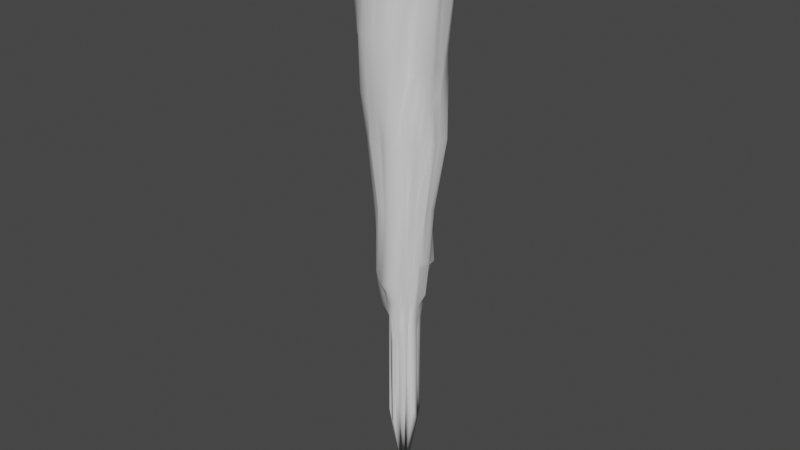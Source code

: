 # Source: icicle.blend  (saved by Blender 2.93.21; exported with 4.5.12 LTS)
import bpy
from mathutils import Matrix  # noqa: F401  (used for matrix-valued properties, if any)

bpy.ops.wm.read_factory_settings(use_empty=True)
scene = bpy.context.scene
scene.name = 'Scene'

# ---- collections
col_collection = bpy.data.collections.new('Collection'); scene.collection.children.link(col_collection)

# ---- world
world_world = bpy.data.worlds.new('World'); scene.world = world_world
world_world.use_nodes = True; world_world.node_tree.nodes.clear()
_N = world_world.node_tree.nodes; _L = world_world.node_tree.links
n0 = _N.new('ShaderNodeOutputWorld'); n0.name = 'World Output'; n0.location = (300, 300)
n1 = _N.new('ShaderNodeBackground'); n1.name = 'Background'; n1.location = (10, 300)
n1.inputs[0].default_value = (0.05088, 0.05088, 0.05088, 1.0)
_L.new(n1.outputs[0], n0.inputs[0])
n0.is_active_output = True
world_world.color = (0.05088, 0.05088, 0.05088)
world_world.use_sun_shadow = False
world_world.sun_shadow_jitter_overblur = 0.0

# ---- meshes
me_cone = bpy.data.meshes.new('Cone')
me_cone.from_pydata([(0.0007387, 0.4353, -0.04433), (0.09063, 0.4509, -0.04433), (0.1675, 0.4026, -0.04433), (0.2327, 0.3472, -0.04433), (0.3123, 0.3114, -0.04433), (0.3858, 0.2568, -0.04433), (0.4071, 0.1681, -0.04433), (0.4005, 0.07965, -0.04433), (0.4304, -0.0001658, -0.04433), (0.4137, -0.08221, -0.04433), (0.4093, -0.1694, -0.04433), (0.3644, -0.2432, -0.04433), (0.288, -0.2872, -0.04433), (0.2705, -0.4039, -0.04433), (0.1685, -0.405, -0.04433), (0.09004, -0.4486, -0.04433), (0.0007264, -0.4429, -0.04433), (-0.1834, -0.4456, -0.04433), (-0.269, -0.4047, -0.04433), (-0.3207, -0.3217, -0.04433), (-0.4073, -0.2733, -0.04433), (-0.4135, -0.1716, -0.04433), (-0.477, -0.0954, -0.04433), (-0.478, -0.0002853, -0.04433), (-0.4652, 0.09244, -0.04433), (-0.4094, 0.1699, -0.04433), (-0.4003, 0.2677, -0.04433), (-0.2953, 0.2962, -0.04433), (-0.244, 0.3663, -0.04433), (-0.1681, 0.4077, -0.04433), (-0.08623, 0.4372, -0.04433), (2.521e-05, -7.042e-05, 3.703), (-0.2546, 0.1703, -0.04433), (0.2975, -0.05944, -0.04433), (-0.27, -0.1127, -0.04433), (0.1902, 0.1895, 0.1538), (-0.06157, -0.3168, -0.04433), (-0.1141, 0.2776, -0.04433), (0.1725, -0.1713, 0.2688), (-0.2884, 0.05716, -0.04433), (0.2489, 0.04966, 0.2212), (-0.2015, -0.2027, 0.06156), (0.1118, 0.267, 0.0307), (0.05455, -0.2688, 0.1012), (-0.2018, 0.2026, 0.04781), (0.2623, -0.1084, 0.05438), (-0.2738, -0.05491, 0.0714), (0.2462, 0.1633, -0.04433), (-0.1188, -0.2906, -0.04433), (-0.0555, 0.2839, 0.03711), (0.1723, -0.2564, -0.04433), (-0.2524, 0.1049, 0.1288), (0.2971, -0.0003723, -0.04433), (-0.2464, -0.1659, -0.04433), (0.1677, 0.2487, -0.04433), (0.0009099, 0.2813, 0.08564), (0.001219, -0.3058, -0.04433), (-0.1623, 0.2442, -0.04433), (0.2331, -0.1552, 0.08061), (-0.2903, -0.0003668, -0.04433), (0.2622, 0.1081, 0.07657), (-0.1532, -0.231, 0.09225), (0.05557, 0.2741, 0.08372), (0.1018, -0.2435, 0.1682), (-0.08143, -0.05673, 3.15), (-0.068, -0.04525, 2.308), (-0.1063, -0.07191, 2.213), (-0.1228, -0.08309, 1.994), (-0.1472, -0.09986, 1.699), (-0.1957, -0.1331, 1.245), (-0.1926, -0.1298, 0.8604), (-0.1706, -0.1142, 0.8079), (-0.2137, -0.1438, 0.3078), (-0.03185, -0.07917, 2.885), (-0.03083, -0.07478, 2.292), (-0.05327, -0.1316, 2.256), (-0.06553, -0.1625, 2.032), (-0.0667, -0.1643, 1.697), (-0.08275, -0.2041, 1.251), (-0.09125, -0.2235, 0.7855), (-0.08607, -0.2095, 0.7574), (-0.1104, -0.2711, 0.1531), (0.01733, -0.085, 2.88), (0.02083, -0.101, 2.458), (0.02993, -0.1461, 2.249), (0.03503, -0.1716, 2.008), (0.03009, -0.1489, 1.687), (0.0355, -0.1754, 1.324), (0.0505, -0.249, 0.7458), (0.04932, -0.2431, 0.6703), (0.05846, -0.2869, 0.1665), (0.05679, -0.0567, 2.77), (0.0682, -0.06766, 2.38), (0.09447, -0.09434, 2.182), (0.1284, -0.1288, 2.03), (0.1196, -0.1194, 1.68), (0.168, -0.168, 1.231), (0.1413, -0.1404, 0.9374), (0.1592, -0.1584, 0.7484), (0.2077, -0.207, 0.1695), (0.06739, -0.01304, 2.592), (0.09018, -0.01771, 2.332), (0.1423, -0.02915, 2.226), (0.1637, -0.03348, 2.012), (0.1686, -0.03391, 1.654), (0.2135, -0.04322, 1.226), (0.2167, -0.04319, 0.9213), (0.219, -0.04339, 0.7745), (0.2224, -0.0437, 0.4827), (-0.07356, -0.0002226, 2.756), (-0.09026, 9.187e-06, 2.383), (-0.1075, 0.0002277, 2.102), (-0.1496, -0.0006993, 2.027), (-0.185, -0.0009963, 1.708), (-0.2292, -0.001345, 1.238), (-0.2425, -0.0008374, 0.8779), (-0.2246, -0.0001366, 0.7306), (-0.2708, -0.0003428, 0.2513), (0.05391, 0.07782, 3.055), (0.05914, 0.08688, 2.461), (0.07125, 0.1054, 2.183), (0.1005, 0.147, 2.107), (0.1025, 0.1514, 1.658), (0.1186, 0.1746, 1.216), (0.1102, 0.164, 1.068), (0.1449, 0.2138, 0.6018), (0.1715, 0.2539, 0.1085), (-0.01813, 0.09414, 3.144), (-0.01626, 0.08398, 2.308), (-0.02454, 0.1259, 2.216), (-0.03331, 0.1716, 2.129), (-0.02924, 0.1494, 1.65), (-0.03314, 0.1708, 1.283), (-0.04336, 0.2225, 1.005), (-0.04893, 0.2525, 0.5978), (-0.05123, 0.262, 0.281), (-0.06581, 0.06522, 3.1), (-0.06057, 0.06123, 2.34), (-0.09995, 0.09978, 2.288), (-0.1172, 0.1169, 2.088), (-0.1149, 0.1153, 1.672), (-0.1469, 0.1473, 1.231), (-0.1314, 0.1323, 1.077), (-0.1812, 0.1818, 0.596), (-0.1938, 0.1945, 0.2361), (-0.09478, 0.01736, 3.158), (-0.09113, 0.01813, 2.405), (-0.1347, 0.02601, 2.262), (-0.1205, 0.02427, 1.946), (-0.1863, 0.03613, 1.707), (-0.2202, 0.04282, 1.236), (-0.232, 0.04558, 0.9038), (-0.2203, 0.0439, 0.7413), (-0.2518, 0.05021, 0.3198), (-0.08772, -0.03827, 3.104), (-0.08454, -0.03534, 2.397), (-0.1195, -0.05031, 2.227), (-0.1245, -0.0519, 1.97), (-0.1431, -0.05967, 1.682), (-0.2211, -0.09372, 1.242), (-0.2416, -0.1017, 0.7848), (-0.238, -0.09981, 0.6268), (-0.226, -0.09402, 0.3666), (0.09199, 0.03615, 3.077), (0.08485, 0.03505, 2.327), (0.1272, 0.05153, 2.197), (0.1156, 0.04796, 1.916), (0.1364, 0.0565, 1.632), (0.1983, 0.08064, 1.218), (0.1767, 0.07321, 1.044), (0.2003, 0.08275, 0.7808), (0.2314, 0.09553, 0.3765), (0.04636, -0.06898, 2.798), (0.05025, -0.07425, 2.335), (0.07683, -0.1147, 2.213), (0.09997, -0.1494, 2.021), (0.08225, -0.1222, 1.664), (0.1027, -0.1529, 1.318), (0.1331, -0.1982, 0.7986), (0.1201, -0.1786, 0.7887), (0.1635, -0.2432, 0.1698), (0.06728, -0.02765, 2.643), (0.08951, -0.03693, 2.375), (0.1201, -0.04993, 2.171), (0.1367, -0.05682, 1.956), (0.1678, -0.06993, 1.667), (0.2313, -0.09692, 1.218), (0.2018, -0.08342, 0.8987), (0.2056, -0.08484, 0.7747), (0.2713, -0.1126, 0.1649), (0.09741, 0.01765, 3.063), (0.09685, 0.01892, 2.383), (0.1293, 0.02511, 2.185), (0.1449, 0.02819, 1.974), (0.181, 0.035, 1.667), (0.2285, 0.04387, 1.213), (0.206, 0.04065, 0.972), (0.2269, 0.0448, 0.7382), (0.268, 0.05268, 0.2702), (0.07039, 0.06787, 3.095), (0.08761, 0.08558, 2.636), (0.09813, 0.09638, 2.211), (0.1014, 0.1002, 1.978), (0.1052, 0.105, 1.635), (0.1505, 0.1483, 1.216), (0.1605, 0.1589, 0.9831), (0.14, 0.1397, 0.834), (0.1809, 0.1798, 0.3364), (-0.04312, -0.0655, 2.799), (-0.05006, -0.07581, 2.382), (-0.06392, -0.09648, 2.126), (-0.1006, -0.154, 2.078), (-0.1017, -0.1547, 1.71), (-0.136, -0.2072, 1.244), (-0.1337, -0.2023, 0.7976), (-0.1362, -0.2062, 0.6598), (-0.1612, -0.2444, 0.147), (0.0006085, -0.08126, 2.794), (0.0006342, -0.09336, 2.385), (0.0006596, -0.1265, 2.161), (0.001168, -0.186, 2.056), (0.001011, -0.1866, 1.708), (0.0006216, -0.1737, 1.326), (0.0007969, -0.2166, 0.8587), (0.0006528, -0.2024, 0.8267), (0.001571, -0.2927, 0.1631), (-0.06299, 0.02635, 2.672), (-0.08477, 0.03532, 2.391), (-0.1037, 0.04322, 2.127), (-0.1561, 0.06367, 2.093), (-0.1691, 0.06951, 1.684), (-0.1918, 0.07909, 1.238), (-0.1961, 0.08132, 0.9944), (-0.1921, 0.08013, 0.7931), (-0.257, 0.1065, 0.2213), (-0.09202, -0.02, 3.091), (-0.08975, -0.01804, 2.396), (-0.1435, -0.02996, 2.317), (-0.129, -0.02576, 1.968), (-0.1529, -0.03073, 1.679), (-0.2101, -0.04309, 1.246), (-0.2254, -0.04551, 0.8994), (-0.247, -0.05008, 0.6311), (-0.2654, -0.0535, 0.2336), (-0.04741, -0.04743, 2.624), (-0.06723, -0.0682, 2.428), (-0.08838, -0.08947, 2.183), (-0.09651, -0.09717, 1.958), (-0.09941, -0.09957, 1.676), (-0.1625, -0.1653, 1.248), (-0.1523, -0.1531, 0.8953), (-0.1478, -0.1483, 0.7963), (-0.2059, -0.2083, 0.1404), (-0.01579, -0.08433, 2.862), (-0.01704, -0.08841, 2.364), (-0.02689, -0.1409, 2.247), (-0.03452, -0.1811, 2.058), (-0.02878, -0.1473, 1.684), (-0.03455, -0.1763, 1.335), (-0.04139, -0.2115, 0.8756), (-0.04559, -0.2339, 0.7121), (-0.05542, -0.2874, 0.1585), (0.01553, 0.07495, 2.776), (0.0201, 0.09798, 2.437), (0.02925, 0.1403, 2.256), (0.03576, 0.1723, 2.12), (0.03477, 0.1694, 1.633), (0.04247, 0.2059, 1.217), (0.04514, 0.2216, 1.014), (0.05187, 0.2525, 0.5997), (0.05406, 0.2658, 0.2515), (-0.05141, 0.07684, 3.093), (-0.05125, 0.07745, 2.394), (-0.07132, 0.1072, 2.22), (-0.08957, 0.1345, 2.071), (-0.08807, 0.1325, 1.659), (-0.1153, 0.1737, 1.227), (-0.1388, 0.2084, 0.9366), (-0.1421, 0.214, 0.5964), (-0.1439, 0.2167, 0.2938), (0.1035, -0.001739, 3.131), (0.1041, -0.000463, 2.427), (0.1076, 0.0003751, 2.054), (0.1593, -0.0008637, 1.999), (0.1651, -0.0003272, 1.647), (0.2269, -0.001198, 1.219), (0.1984, 0.0001909, 1.001), (0.2189, 2.921e-05, 0.7688), (0.2427, 8.688e-05, 0.4037), (0.05644, 0.03782, 2.598), (0.07711, 0.05124, 2.335), (0.1045, 0.06905, 2.148), (0.1197, 0.07922, 1.988), (0.1427, 0.09436, 1.647), (0.1767, 0.1163, 1.217), (0.203, 0.1339, 0.9181), (0.1813, 0.1208, 0.7843), (0.2243, 0.1488, 0.2777), (0.000768, 0.2365, 0.4205), (0.001473, 0.2575, 0.5987), (0.00108, 0.2301, 0.9975), (0.0009385, 0.1826, 1.266), (0.0006968, 0.1675, 1.651), (0.001151, 0.1771, 2.133), (0.0008865, 0.14, 2.263), (0.0007035, 0.1092, 2.535), (0.000918, 0.09792, 3.171), (0.03656, 0.08464, 3.026), (0.0414, 0.09802, 2.497), (0.05567, 0.1315, 2.272), (0.06898, 0.1621, 2.11), (0.06488, 0.1547, 1.649), (0.08206, 0.194, 1.216), (0.09168, 0.218, 0.9847), (0.1003, 0.2377, 0.6007), (0.09765, 0.234, 0.3598), (-0.02671, 0.0655, 2.701), (-0.03571, 0.08698, 2.417), (-0.04792, 0.1168, 2.201), (-0.06481, 0.1577, 2.112), (-0.06308, 0.1537, 1.653), (-0.07911, 0.1933, 1.224), (-0.08397, 0.2046, 1.008), (-0.09741, 0.2379, 0.597), (-0.09676, 0.2355, 0.3445), (-0.06185, 0.04137, 2.778), (-0.07475, 0.05034, 2.389), (-0.1132, 0.07532, 2.261), (-0.1361, 0.09039, 2.075), (-0.1463, 0.09762, 1.665), (-0.1727, 0.1154, 1.234), (-0.1693, 0.1135, 1.03), (-0.2134, 0.1427, 0.5958), (-0.2491, 0.1665, 0.1082), (0.03848, -0.09227, 3.06), (0.03606, -0.0856, 2.368), (0.05518, -0.132, 2.226), (0.07198, -0.1727, 2.05), (0.05751, -0.1375, 1.674), (0.08499, -0.2035, 1.264), (0.08824, -0.2109, 0.8192), (0.08739, -0.2091, 0.7502), (0.1131, -0.2702, 0.1688), (0.08471, -0.0576, 3.087), (0.08476, -0.05648, 2.42), (0.09448, -0.0627, 2.091), (0.1463, -0.09845, 2.023), (0.1309, -0.08716, 1.655), (0.2002, -0.1344, 1.226), (0.2025, -0.1353, 0.8156), (0.2023, -0.1349, 0.6863), (0.2441, -0.1629, 0.1678), (-0.009131, 0.4347, -0.1032), (0.08076, 0.4503, -0.1032), (0.1577, 0.402, -0.1032), (0.2228, 0.3466, -0.1032), (0.3025, 0.3107, -0.1032), (0.376, 0.2561, -0.1032), (0.3972, 0.1675, -0.1032), (0.3907, 0.07902, -0.1032), (0.4205, -0.0007912, -0.1032), (0.2872, -0.0009977, -0.1032), (0.4039, -0.08283, -0.1032), (0.2876, -0.06006, -0.1032), (0.3994, -0.1701, -0.1032), (0.3545, -0.2438, -0.1032), (0.2782, -0.2878, -0.1032), (0.2606, -0.4045, -0.1032), (0.1587, -0.4056, -0.1032), (0.08017, -0.4492, -0.1032), (-0.009143, -0.4435, -0.1032), (-0.008651, -0.3064, -0.1032), (-0.09408, -0.4275, -0.1032), (-0.07144, -0.3174, -0.1032), (-0.1932, -0.4463, -0.1032), (-0.1286, -0.2912, -0.1032), (-0.2789, -0.4053, -0.1032), (-0.3306, -0.3223, -0.1032), (-0.4172, -0.274, -0.1032), (-0.2562, -0.1666, -0.1032), (-0.4234, -0.1723, -0.1032), (-0.2798, -0.1133, -0.1032), (-0.4869, -0.09603, -0.1032), (-0.4879, -0.0009107, -0.1032), (-0.3002, -0.0009922, -0.1032), (-0.4751, 0.09181, -0.1032), (-0.2983, 0.05654, -0.1032), (-0.4193, 0.1693, -0.1032), (-0.4102, 0.2671, -0.1032), (-0.3052, 0.2956, -0.1032), (-0.2539, 0.3656, -0.1032), (-0.1722, 0.2435, -0.1032), (-0.178, 0.4071, -0.1032), (-0.124, 0.277, -0.1032), (-0.0961, 0.4366, -0.1032), (0.2872, -0.0009977, -0.04212), (0.4205, -0.0007912, -0.04212), (0.4039, -0.08283, -0.04212), (0.2876, -0.06006, -0.04212), (-0.2562, -0.1666, -0.04364), (-0.4172, -0.274, -0.04364), (-0.4234, -0.1723, -0.04364), (-0.2798, -0.1133, -0.04364), (-0.008651, -0.3064, -0.04352), (-0.009143, -0.4435, -0.04352), (-0.09408, -0.4275, -0.04352), (-0.07144, -0.3174, -0.04352), (-0.07144, -0.3174, -0.04375), (-0.09408, -0.4275, -0.04375), (-0.1932, -0.4463, -0.04375), (-0.1286, -0.2912, -0.04375), (-0.3002, -0.0009922, -0.04392), (-0.4879, -0.0009107, -0.04392), (-0.4751, 0.09181, -0.04392), (-0.2983, 0.05654, -0.04392), (-0.1722, 0.2435, -0.0516), (-0.2539, 0.3656, -0.0516), (-0.178, 0.4071, -0.0516), (-0.124, 0.277, -0.0516)], [], [(0, 55, 62, 1), (1, 62, 42, 2), (2, 42, 54, 3), (3, 54, 35, 4), (4, 35, 47, 5), (5, 47, 60, 6), (6, 60, 40, 7), (7, 40, 52, 8), (6, 7, 359, 358), (9, 33, 45, 10), (10, 45, 58, 11), (11, 58, 38, 12), (12, 38, 50, 13), (13, 50, 63, 14), (14, 63, 43, 15), (15, 43, 56, 16), (25, 26, 388, 387), (56, 36, 373, 371), (17, 48, 61, 18), (18, 61, 41, 19), (19, 41, 53, 20), (18, 19, 377, 376), (21, 34, 46, 22), (22, 46, 59, 23), (12, 13, 367, 366), (24, 39, 51, 25), (25, 51, 32, 26), (26, 32, 44, 27), (27, 44, 57, 28), (5, 6, 358, 357), (24, 25, 387, 385), (29, 37, 49, 30), (30, 49, 55, 0), (54, 42, 315, 126), (33, 52, 288, 108), (43, 63, 342, 90), (53, 41, 252, 72), (32, 51, 234, 333), (55, 49, 135, 298), (42, 62, 270, 315), (52, 40, 198, 288), (63, 50, 180, 342), (41, 61, 216, 252), (51, 39, 153, 234), (49, 37, 324, 135), (62, 55, 298, 270), (40, 60, 171, 198), (50, 38, 99, 180), (61, 48, 81, 216), (39, 59, 117, 153), (60, 47, 297, 171), (38, 58, 351, 99), (48, 36, 261, 81), (59, 46, 243, 117), (37, 57, 279, 324), (47, 35, 207, 297), (58, 45, 189, 351), (36, 56, 225, 261), (46, 34, 162, 243), (57, 44, 144, 279), (35, 54, 126, 207), (45, 33, 108, 189), (56, 43, 90, 225), (34, 53, 72, 162), (44, 32, 333, 144), (171, 297, 296, 170), (170, 296, 295, 169), (169, 295, 294, 168), (168, 294, 293, 167), (167, 293, 292, 166), (166, 292, 291, 165), (165, 291, 290, 164), (164, 290, 289, 163), (163, 289, 31), (351, 189, 188, 350), (350, 188, 187, 349), (349, 187, 186, 348), (348, 186, 185, 347), (347, 185, 184, 346), (346, 184, 183, 345), (345, 183, 182, 344), (344, 182, 181, 343), (343, 181, 31), (225, 90, 89, 224), (224, 89, 88, 223), (223, 88, 87, 222), (222, 87, 86, 221), (221, 86, 85, 220), (220, 85, 84, 219), (219, 84, 83, 218), (218, 83, 82, 217), (217, 82, 31), (333, 234, 233, 332), (332, 233, 232, 331), (331, 232, 231, 330), (330, 231, 230, 329), (329, 230, 229, 328), (328, 229, 228, 327), (327, 228, 227, 326), (326, 227, 226, 325), (325, 226, 31), (234, 153, 152, 233), (233, 152, 151, 232), (232, 151, 150, 231), (231, 150, 149, 230), (230, 149, 148, 229), (229, 148, 147, 228), (228, 147, 146, 227), (227, 146, 145, 226), (226, 145, 31), (153, 117, 116, 152), (152, 116, 115, 151), (151, 115, 114, 150), (150, 114, 113, 149), (149, 113, 112, 148), (148, 112, 111, 147), (147, 111, 110, 146), (146, 110, 109, 145), (145, 109, 31), (297, 207, 206, 296), (296, 206, 205, 295), (295, 205, 204, 294), (294, 204, 203, 293), (293, 203, 202, 292), (292, 202, 201, 291), (291, 201, 200, 290), (290, 200, 199, 289), (289, 199, 31), (189, 108, 107, 188), (188, 107, 106, 187), (187, 106, 105, 186), (186, 105, 104, 185), (185, 104, 103, 184), (184, 103, 102, 183), (183, 102, 101, 182), (182, 101, 100, 181), (181, 100, 31), (72, 252, 251, 71), (71, 251, 250, 70), (70, 250, 249, 69), (69, 249, 248, 68), (68, 248, 247, 67), (67, 247, 246, 66), (66, 246, 245, 65), (65, 245, 244, 64), (64, 244, 31), (252, 216, 215, 251), (251, 215, 214, 250), (250, 214, 213, 249), (249, 213, 212, 248), (248, 212, 211, 247), (247, 211, 210, 246), (246, 210, 209, 245), (245, 209, 208, 244), (244, 208, 31), (216, 81, 80, 215), (215, 80, 79, 214), (214, 79, 78, 213), (213, 78, 77, 212), (212, 77, 76, 211), (211, 76, 75, 210), (210, 75, 74, 209), (209, 74, 73, 208), (208, 73, 31), (324, 279, 278, 323), (323, 278, 277, 322), (322, 277, 276, 321), (321, 276, 275, 320), (320, 275, 274, 319), (319, 274, 273, 318), (318, 273, 272, 317), (317, 272, 271, 316), (316, 271, 31), (207, 126, 125, 206), (206, 125, 124, 205), (205, 124, 123, 204), (204, 123, 122, 203), (203, 122, 121, 202), (202, 121, 120, 201), (201, 120, 119, 200), (200, 119, 118, 199), (199, 118, 31), (90, 342, 341, 89), (89, 341, 340, 88), (88, 340, 339, 87), (87, 339, 338, 86), (86, 338, 337, 85), (85, 337, 336, 84), (84, 336, 335, 83), (83, 335, 334, 82), (82, 334, 31), (342, 180, 179, 341), (341, 179, 178, 340), (340, 178, 177, 339), (339, 177, 176, 338), (338, 176, 175, 337), (337, 175, 174, 336), (336, 174, 173, 335), (335, 173, 172, 334), (334, 172, 31), (180, 99, 98, 179), (179, 98, 97, 178), (178, 97, 96, 177), (177, 96, 95, 176), (176, 95, 94, 175), (175, 94, 93, 174), (174, 93, 92, 173), (173, 92, 91, 172), (172, 91, 31), (117, 243, 242, 116), (116, 242, 241, 115), (115, 241, 240, 114), (114, 240, 239, 113), (113, 239, 238, 112), (112, 238, 237, 111), (111, 237, 236, 110), (110, 236, 235, 109), (109, 235, 31), (279, 144, 143, 278), (278, 143, 142, 277), (277, 142, 141, 276), (276, 141, 140, 275), (275, 140, 139, 274), (274, 139, 138, 273), (273, 138, 137, 272), (272, 137, 136, 271), (271, 136, 31), (108, 288, 287, 107), (107, 287, 286, 106), (106, 286, 285, 105), (105, 285, 284, 104), (104, 284, 283, 103), (103, 283, 282, 102), (102, 282, 281, 101), (101, 281, 280, 100), (100, 280, 31), (288, 198, 197, 287), (287, 197, 196, 286), (286, 196, 195, 285), (285, 195, 194, 284), (284, 194, 193, 283), (283, 193, 192, 282), (282, 192, 191, 281), (281, 191, 190, 280), (280, 190, 31), (198, 171, 170, 197), (197, 170, 169, 196), (196, 169, 168, 195), (195, 168, 167, 194), (194, 167, 166, 193), (193, 166, 165, 192), (192, 165, 164, 191), (191, 164, 163, 190), (190, 163, 31), (81, 261, 260, 80), (80, 260, 259, 79), (79, 259, 258, 78), (78, 258, 257, 77), (77, 257, 256, 76), (76, 256, 255, 75), (75, 255, 254, 74), (74, 254, 253, 73), (73, 253, 31), (243, 162, 161, 242), (242, 161, 160, 241), (241, 160, 159, 240), (240, 159, 158, 239), (239, 158, 157, 238), (238, 157, 156, 237), (237, 156, 155, 236), (236, 155, 154, 235), (235, 154, 31), (144, 333, 332, 143), (143, 332, 331, 142), (142, 331, 330, 141), (141, 330, 329, 140), (140, 329, 328, 139), (139, 328, 327, 138), (138, 327, 326, 137), (137, 326, 325, 136), (136, 325, 31), (126, 315, 314, 125), (125, 314, 313, 124), (124, 313, 312, 123), (123, 312, 311, 122), (122, 311, 310, 121), (121, 310, 309, 120), (120, 309, 308, 119), (119, 308, 307, 118), (118, 307, 31), (315, 270, 269, 314), (314, 269, 268, 313), (313, 268, 267, 312), (312, 267, 266, 311), (311, 266, 265, 310), (310, 265, 264, 309), (309, 264, 263, 308), (308, 263, 262, 307), (307, 262, 31), (270, 298, 299, 269), (269, 299, 300, 268), (268, 300, 301, 267), (267, 301, 302, 266), (266, 302, 303, 265), (265, 303, 304, 264), (264, 304, 305, 263), (263, 305, 306, 262), (262, 306, 31), (99, 351, 350, 98), (98, 350, 349, 97), (97, 349, 348, 96), (96, 348, 347, 95), (95, 347, 346, 94), (94, 346, 345, 93), (93, 345, 344, 92), (92, 344, 343, 91), (91, 343, 31), (261, 225, 224, 260), (260, 224, 223, 259), (259, 223, 222, 258), (258, 222, 221, 257), (257, 221, 220, 256), (256, 220, 219, 255), (255, 219, 218, 254), (254, 218, 217, 253), (253, 217, 31), (162, 72, 71, 161), (161, 71, 70, 160), (160, 70, 69, 159), (159, 69, 68, 158), (158, 68, 67, 157), (157, 67, 66, 156), (156, 66, 65, 155), (155, 65, 64, 154), (154, 64, 31), (298, 135, 134, 299), (299, 134, 133, 300), (300, 133, 132, 301), (301, 132, 131, 302), (302, 131, 130, 303), (303, 130, 129, 304), (304, 129, 128, 305), (305, 128, 127, 306), (306, 127, 31), (135, 324, 323, 134), (134, 323, 322, 133), (133, 322, 321, 132), (132, 321, 320, 131), (131, 320, 319, 130), (130, 319, 318, 129), (129, 318, 317, 128), (128, 317, 316, 127), (127, 316, 31), (360, 361, 395, 396), (371, 373, 406, 403), (373, 375, 410, 407), (381, 380, 401, 402), (385, 383, 412, 413), (392, 390, 416, 417), (352, 353, 354, 355, 356, 357, 358, 359, 360, 362, 364, 365, 366, 367, 368, 369, 370, 372, 374, 376, 377, 378, 380, 382, 383, 385, 387, 388, 389, 390, 392, 394), (0, 1, 353, 352), (13, 14, 368, 367), (19, 20, 378, 377), (26, 27, 389, 388), (7, 8, 360, 359), (20, 53, 379, 378), (14, 15, 369, 368), (8, 52, 361, 360), (1, 2, 354, 353), (52, 33, 363, 361), (27, 28, 390, 389), (34, 21, 380, 381), (15, 16, 370, 369), (28, 57, 391, 390), (33, 9, 362, 363), (59, 39, 386, 384), (21, 22, 382, 380), (2, 3, 355, 354), (16, 56, 371, 370), (53, 34, 381, 379), (9, 10, 364, 362), (37, 29, 392, 393), (22, 23, 383, 382), (3, 4, 356, 355), (29, 30, 394, 392), (10, 11, 365, 364), (36, 48, 375, 373), (23, 59, 384, 383), (4, 5, 357, 356), (48, 17, 374, 375), (30, 0, 352, 394), (11, 12, 366, 365), (57, 37, 393, 391), (39, 24, 385, 386), (17, 18, 376, 374), (396, 395, 398, 397), (362, 360, 396, 397), (363, 362, 397, 398), (361, 363, 398, 395), (400, 399, 402, 401), (378, 379, 399, 400), (379, 381, 402, 399), (380, 378, 400, 401), (404, 403, 406, 405), (372, 370, 404, 405), (373, 372, 405, 406), (370, 371, 403, 404), (408, 407, 410, 409), (374, 372, 408, 409), (375, 374, 409, 410), (372, 373, 407, 408), (412, 411, 414, 413), (386, 385, 413, 414), (384, 386, 414, 411), (383, 384, 411, 412), (416, 415, 418, 417), (391, 393, 418, 415), (393, 392, 417, 418), (390, 391, 415, 416)])
me_cone.polygons.foreach_set('use_smooth', [True] * 419)
_uv = me_cone.uv_layers.new(name='UVMap')
_uv.uv.foreach_set('vector', [0.25, 0.49, 0.25, 0.4815, 0.2952, 0.4771, 0.2968, 0.4854, 0.2968, 0.4854, 0.2952, 0.4771, 0.3387, 0.464, 0.3418, 0.4717, 0.3418, 0.4717, 0.3387, 0.464, 0.3788, 0.4427, 0.3833, 0.4496, 0.3833, 0.4496, 0.3788, 0.4427, 0.4139, 0.4139, 0.4197, 0.4197, 0.4197, 0.4197, 0.4139, 0.4139, 0.4428, 0.3788, 0.4496, 0.3833, 0.4496, 0.3833, 0.4428, 0.3788, 0.4643, 0.3388, 0.4717, 0.3418, 0.4717, 0.3418, 0.4643, 0.3388, 0.4775, 0.2953, 0.4854, 0.2968, 0.4854, 0.2968, 0.4775, 0.2953, 0.482, 0.25, 0.49, 0.25, 0.4717, 0.3418, 0.4854, 0.2968, 0.4854, 0.2968, 0.4717, 0.3418, 0.4854, 0.2032, 0.4775, 0.2047, 0.4643, 0.1612, 0.4717, 0.1582, 0.4717, 0.1582, 0.4643, 0.1612, 0.4428, 0.1212, 0.4496, 0.1167, 0.4496, 0.1167, 0.4428, 0.1212, 0.4139, 0.08609, 0.4197, 0.08029, 0.4197, 0.08029, 0.4139, 0.08609, 0.3787, 0.05733, 0.3833, 0.05045, 0.3833, 0.05045, 0.3787, 0.05733, 0.3386, 0.03601, 0.3418, 0.02827, 0.3418, 0.02827, 0.3386, 0.03601, 0.2952, 0.02293, 0.2968, 0.01461, 0.2968, 0.01461, 0.2952, 0.02293, 0.25, 0.01858, 0.25, 0.01, 0.02827, 0.3418, 0.05045, 0.3833, 0.05045, 0.3833, 0.02827, 0.3418, 0.25, 0.01858, 0.2049, 0.02313, 0.2049, 0.02313, 0.25, 0.01858, 0.1582, 0.02827, 0.1615, 0.03638, 0.1216, 0.05782, 0.1167, 0.05045, 0.1167, 0.05045, 0.1216, 0.05782, 0.08662, 0.08662, 0.08029, 0.08029, 0.08029, 0.08029, 0.08662, 0.08662, 0.05794, 0.1217, 0.05045, 0.1167, 0.1167, 0.05045, 0.08029, 0.08029, 0.08029, 0.08029, 0.1167, 0.05045, 0.02827, 0.1582, 0.03663, 0.1616, 0.02351, 0.2049, 0.01461, 0.2032, 0.01461, 0.2032, 0.02351, 0.2049, 0.01908, 0.25, 0.01, 0.25, 0.4197, 0.08029, 0.3833, 0.05045, 0.3833, 0.05045, 0.4197, 0.08029, 0.01461, 0.2968, 0.0235, 0.2951, 0.03661, 0.3384, 0.02827, 0.3418, 0.02827, 0.3418, 0.03661, 0.3384, 0.05791, 0.3784, 0.05045, 0.3833, 0.05045, 0.3833, 0.05791, 0.3784, 0.08659, 0.4134, 0.08029, 0.4197, 0.08029, 0.4197, 0.08659, 0.4134, 0.1216, 0.4422, 0.1167, 0.4496, 0.4496, 0.3833, 0.4717, 0.3418, 0.4717, 0.3418, 0.4496, 0.3833, 0.01461, 0.2968, 0.02827, 0.3418, 0.02827, 0.3418, 0.01461, 0.2968, 0.1582, 0.4717, 0.1615, 0.4637, 0.2049, 0.4769, 0.2032, 0.4854, 0.2032, 0.4854, 0.2049, 0.4769, 0.25, 0.4815, 0.25, 0.49, 0.3788, 0.4427, 0.3387, 0.464, 0.3333, 0.451, 0.3707, 0.4307, 0.4775, 0.2047, 0.482, 0.25, 0.4655, 0.25, 0.4611, 0.208, 0.2952, 0.02293, 0.3386, 0.03601, 0.3321, 0.05169, 0.2919, 0.03938, 0.05794, 0.1217, 0.08662, 0.08662, 0.09722, 0.09722, 0.07004, 0.1298, 0.05791, 0.3784, 0.03661, 0.3384, 0.04856, 0.3334, 0.06855, 0.3712, 0.25, 0.4815, 0.2049, 0.4769, 0.2074, 0.4641, 0.25, 0.4681, 0.3387, 0.464, 0.2952, 0.4771, 0.2925, 0.4637, 0.3333, 0.451, 0.482, 0.25, 0.4775, 0.2953, 0.4617, 0.2921, 0.4655, 0.25, 0.3386, 0.03601, 0.3787, 0.05733, 0.3692, 0.07154, 0.3321, 0.05169, 0.08662, 0.08662, 0.1216, 0.05782, 0.1302, 0.07064, 0.09722, 0.09722, 0.03661, 0.3384, 0.0235, 0.2951, 0.0364, 0.2925, 0.04856, 0.3334, 0.2049, 0.4769, 0.1615, 0.4637, 0.1664, 0.4517, 0.2074, 0.4641, 0.2952, 0.4771, 0.25, 0.4815, 0.25, 0.4681, 0.2925, 0.4637, 0.4775, 0.2953, 0.4643, 0.3388, 0.4497, 0.3327, 0.4617, 0.2921, 0.3787, 0.05733, 0.4139, 0.08609, 0.4018, 0.0982, 0.3692, 0.07154, 0.1216, 0.05782, 0.1615, 0.03638, 0.1676, 0.05099, 0.1302, 0.07064, 0.0235, 0.2951, 0.01908, 0.25, 0.03251, 0.25, 0.0364, 0.2925, 0.4643, 0.3388, 0.4428, 0.3788, 0.4301, 0.3703, 0.4497, 0.3327, 0.4139, 0.08609, 0.4428, 0.1212, 0.4286, 0.1307, 0.4018, 0.0982, 0.1615, 0.03638, 0.2049, 0.02313, 0.208, 0.03901, 0.1676, 0.05099, 0.01908, 0.25, 0.02351, 0.2049, 0.03701, 0.2076, 0.03251, 0.25, 0.1615, 0.4637, 0.1216, 0.4422, 0.1287, 0.4316, 0.1664, 0.4517, 0.4428, 0.3788, 0.4139, 0.4139, 0.4034, 0.4034, 0.4301, 0.3703, 0.4428, 0.1212, 0.4643, 0.1612, 0.4486, 0.1677, 0.4286, 0.1307, 0.2049, 0.02313, 0.25, 0.01858, 0.25, 0.03509, 0.208, 0.03901, 0.02351, 0.2049, 0.03663, 0.1616, 0.0497, 0.167, 0.03701, 0.2076, 0.1216, 0.4422, 0.08659, 0.4134, 0.09561, 0.4044, 0.1287, 0.4316, 0.4139, 0.4139, 0.3788, 0.4427, 0.3707, 0.4307, 0.4034, 0.4034, 0.4643, 0.1612, 0.4775, 0.2047, 0.4611, 0.208, 0.4486, 0.1677, 0.25, 0.01858, 0.2952, 0.02293, 0.2919, 0.03938, 0.25, 0.03509, 0.03663, 0.1616, 0.05794, 0.1217, 0.07004, 0.1298, 0.0497, 0.167, 0.08659, 0.4134, 0.05791, 0.3784, 0.06855, 0.3712, 0.09561, 0.4044, 0.4497, 0.3327, 0.4301, 0.3703, 0.4081, 0.3556, 0.4256, 0.3227, 0.4256, 0.3227, 0.4081, 0.3556, 0.3934, 0.3458, 0.4104, 0.3164, 0.4104, 0.3164, 0.3934, 0.3458, 0.3791, 0.3363, 0.3934, 0.3094, 0.3934, 0.3094, 0.3791, 0.3363, 0.3603, 0.3237, 0.3724, 0.3007, 0.3724, 0.3007, 0.3603, 0.3237, 0.3436, 0.3125, 0.3544, 0.2932, 0.3544, 0.2932, 0.3436, 0.3125, 0.3338, 0.306, 0.3433, 0.2886, 0.3433, 0.2886, 0.3338, 0.306, 0.3187, 0.2959, 0.3264, 0.2816, 0.3264, 0.2816, 0.3187, 0.2959, 0.3022, 0.2849, 0.3083, 0.2741, 0.3083, 0.2741, 0.3022, 0.2849, 0.25, 0.25, 0.4286, 0.1307, 0.4486, 0.1677, 0.4255, 0.1773, 0.4079, 0.1445, 0.4079, 0.1445, 0.4255, 0.1773, 0.4153, 0.1815, 0.3998, 0.1499, 0.3998, 0.1499, 0.4153, 0.1815, 0.3927, 0.1909, 0.3783, 0.1643, 0.3783, 0.1643, 0.3927, 0.1909, 0.3715, 0.1997, 0.359, 0.1772, 0.359, 0.1772, 0.3715, 0.1997, 0.3557, 0.2062, 0.3453, 0.1863, 0.3453, 0.1863, 0.3557, 0.2062, 0.3436, 0.2112, 0.3342, 0.1937, 0.3342, 0.1937, 0.3436, 0.2112, 0.3261, 0.2185, 0.3183, 0.2044, 0.3183, 0.2044, 0.3261, 0.2185, 0.3088, 0.2256, 0.3029, 0.2146, 0.3029, 0.2146, 0.3088, 0.2256, 0.25, 0.25, 0.25, 0.03509, 0.2919, 0.03938, 0.2871, 0.06372, 0.25, 0.06005, 0.25, 0.06005, 0.2871, 0.06372, 0.2857, 0.0705, 0.25, 0.06692, 0.25, 0.06692, 0.2857, 0.0705, 0.2799, 0.09955, 0.25, 0.09676, 0.25, 0.09676, 0.2799, 0.09955, 0.2753, 0.1226, 0.25, 0.1203, 0.25, 0.1203, 0.2753, 0.1226, 0.2723, 0.1376, 0.25, 0.1357, 0.25, 0.1357, 0.2723, 0.1376, 0.2696, 0.1512, 0.25, 0.1495, 0.25, 0.1495, 0.2696, 0.1512, 0.2658, 0.1704, 0.25, 0.1691, 0.25, 0.1691, 0.2658, 0.1704, 0.2623, 0.188, 0.25, 0.187, 0.25, 0.187, 0.2623, 0.188, 0.25, 0.25, 0.06855, 0.3712, 0.04856, 0.3334, 0.07422, 0.3228, 0.09178, 0.3557, 0.09178, 0.3557, 0.07422, 0.3228, 0.09023, 0.3162, 0.1071, 0.3455, 0.1071, 0.3455, 0.09023, 0.3162, 0.1078, 0.3089, 0.1218, 0.3356, 0.1218, 0.3356, 0.1078, 0.3089, 0.1294, 0.3, 0.1411, 0.3227, 0.1411, 0.3227, 0.1294, 0.3, 0.1477, 0.2924, 0.1581, 0.3114, 0.1581, 0.3114, 0.1477, 0.2924, 0.1589, 0.2877, 0.168, 0.3048, 0.168, 0.3048, 0.1589, 0.2877, 0.1758, 0.2808, 0.183, 0.2947, 0.183, 0.2947, 0.1758, 0.2808, 0.1937, 0.2733, 0.1993, 0.2839, 0.1993, 0.2839, 0.1937, 0.2733, 0.25, 0.25, 0.04856, 0.3334, 0.0364, 0.2925, 0.06341, 0.2871, 0.07422, 0.3228, 0.07422, 0.3228, 0.06341, 0.2871, 0.07917, 0.284, 0.09023, 0.3162, 0.09023, 0.3162, 0.07917, 0.284, 0.09927, 0.28, 0.1078, 0.3089, 0.1078, 0.3089, 0.09927, 0.28, 0.1222, 0.2754, 0.1294, 0.3, 0.1294, 0.3, 0.1222, 0.2754, 0.1412, 0.2716, 0.1477, 0.2924, 0.1477, 0.2924, 0.1412, 0.2716, 0.1533, 0.2692, 0.1589, 0.2877, 0.1589, 0.2877, 0.1533, 0.2692, 0.1713, 0.2656, 0.1758, 0.2808, 0.1758, 0.2808, 0.1713, 0.2656, 0.1901, 0.2619, 0.1937, 0.2733, 0.1937, 0.2733, 0.1901, 0.2619, 0.25, 0.25, 0.0364, 0.2925, 0.03251, 0.25, 0.05978, 0.25, 0.06341, 0.2871, 0.06341, 0.2871, 0.05978, 0.25, 0.0745, 0.25, 0.07917, 0.284, 0.07917, 0.284, 0.0745, 0.25, 0.09651, 0.25, 0.09927, 0.28, 0.09927, 0.28, 0.09651, 0.25, 0.12, 0.25, 0.1222, 0.2754, 0.1222, 0.2754, 0.12, 0.25, 0.1387, 0.25, 0.1412, 0.2716, 0.1412, 0.2716, 0.1387, 0.25, 0.1513, 0.25, 0.1533, 0.2692, 0.1533, 0.2692, 0.1513, 0.25, 0.1699, 0.25, 0.1713, 0.2656, 0.1713, 0.2656, 0.1699, 0.25, 0.1889, 0.25, 0.1901, 0.2619, 0.1901, 0.2619, 0.1889, 0.25, 0.25, 0.25, 0.4301, 0.3703, 0.4034, 0.4034, 0.3844, 0.3844, 0.4081, 0.3556, 0.4081, 0.3556, 0.3844, 0.3844, 0.3712, 0.3712, 0.3934, 0.3458, 0.3934, 0.3458, 0.3712, 0.3712, 0.3599, 0.3599, 0.3791, 0.3363, 0.3791, 0.3363, 0.3599, 0.3599, 0.3439, 0.3439, 0.3603, 0.3237, 0.3603, 0.3237, 0.3439, 0.3439, 0.3293, 0.3293, 0.3436, 0.3125, 0.3436, 0.3125, 0.3293, 0.3293, 0.3211, 0.3211, 0.3338, 0.306, 0.3338, 0.306, 0.3211, 0.3211, 0.3084, 0.3084, 0.3187, 0.2959, 0.3187, 0.2959, 0.3084, 0.3084, 0.2942, 0.2942, 0.3022, 0.2849, 0.3022, 0.2849, 0.2942, 0.2942, 0.25, 0.25, 0.4486, 0.1677, 0.4611, 0.208, 0.4363, 0.2129, 0.4255, 0.1773, 0.4255, 0.1773, 0.4363, 0.2129, 0.4242, 0.2153, 0.4153, 0.1815, 0.4153, 0.1815, 0.4242, 0.2153, 0.4017, 0.2198, 0.3927, 0.1909, 0.3927, 0.1909, 0.4017, 0.2198, 0.3792, 0.2243, 0.3715, 0.1997, 0.3715, 0.1997, 0.3792, 0.2243, 0.3619, 0.2277, 0.3557, 0.2062, 0.3557, 0.2062, 0.3619, 0.2277, 0.3494, 0.2302, 0.3436, 0.2112, 0.3436, 0.2112, 0.3494, 0.2302, 0.3309, 0.2339, 0.3261, 0.2185, 0.3261, 0.2185, 0.3309, 0.2339, 0.3123, 0.2376, 0.3088, 0.2256, 0.3088, 0.2256, 0.3123, 0.2376, 0.25, 0.25, 0.07004, 0.1298, 0.09722, 0.09722, 0.1156, 0.1156, 0.09192, 0.1444, 0.09192, 0.1444, 0.1156, 0.1156, 0.1223, 0.1223, 0.1008, 0.1503, 0.1008, 0.1503, 0.1223, 0.1223, 0.1418, 0.1418, 0.1227, 0.165, 0.1227, 0.165, 0.1418, 0.1418, 0.1585, 0.1585, 0.1424, 0.1781, 0.1424, 0.1781, 0.1585, 0.1585, 0.1702, 0.1702, 0.1565, 0.1875, 0.1565, 0.1875, 0.1702, 0.1702, 0.1797, 0.1797, 0.1675, 0.1949, 0.1675, 0.1949, 0.1797, 0.1797, 0.1933, 0.1933, 0.1834, 0.2055, 0.1834, 0.2055, 0.1933, 0.1933, 0.2062, 0.2062, 0.1987, 0.2157, 0.1987, 0.2157, 0.2062, 0.2062, 0.25, 0.25, 0.09722, 0.09722, 0.1302, 0.07064, 0.1444, 0.09199, 0.1156, 0.1156, 0.1156, 0.1156, 0.1444, 0.09199, 0.1491, 0.09901, 0.1223, 0.1223, 0.1223, 0.1223, 0.1491, 0.09901, 0.165, 0.1228, 0.1418, 0.1418, 0.1418, 0.1418, 0.165, 0.1228, 0.1781, 0.1425, 0.1585, 0.1585, 0.1585, 0.1585, 0.1781, 0.1425, 0.187, 0.1558, 0.1702, 0.1702, 0.1702, 0.1702, 0.187, 0.1558, 0.1946, 0.1671, 0.1797, 0.1797, 0.1797, 0.1797, 0.1946, 0.1671, 0.2054, 0.1832, 0.1933, 0.1933, 0.1933, 0.1933, 0.2054, 0.1832, 0.2154, 0.1983, 0.2062, 0.2062, 0.2062, 0.2062, 0.2154, 0.1983, 0.25, 0.25, 0.1302, 0.07064, 0.1676, 0.05099, 0.1773, 0.07445, 0.1444, 0.09199, 0.1444, 0.09199, 0.1773, 0.07445, 0.1802, 0.08153, 0.1491, 0.09901, 0.1491, 0.09901, 0.1802, 0.08153, 0.1914, 0.1086, 0.165, 0.1228, 0.165, 0.1228, 0.1914, 0.1086, 0.2005, 0.1305, 0.1781, 0.1425, 0.1781, 0.1425, 0.2005, 0.1305, 0.2065, 0.1449, 0.187, 0.1558, 0.187, 0.1558, 0.2065, 0.1449, 0.2118, 0.1577, 0.1946, 0.1671, 0.1946, 0.1671, 0.2118, 0.1577, 0.2192, 0.1756, 0.2054, 0.1832, 0.2054, 0.1832, 0.2192, 0.1756, 0.2261, 0.1923, 0.2154, 0.1983, 0.2154, 0.1983, 0.2261, 0.1923, 0.25, 0.25, 0.1664, 0.4517, 0.1287, 0.4316, 0.1443, 0.4082, 0.1772, 0.4258, 0.1772, 0.4258, 0.1443, 0.4082, 0.1555, 0.3915, 0.1851, 0.4067, 0.1851, 0.4067, 0.1555, 0.3915, 0.1641, 0.3785, 0.1908, 0.393, 0.1908, 0.393, 0.1641, 0.3785, 0.1769, 0.3594, 0.1995, 0.3718, 0.1995, 0.3718, 0.1769, 0.3594, 0.1887, 0.3418, 0.2077, 0.352, 0.2077, 0.352, 0.1887, 0.3418, 0.1951, 0.3322, 0.2121, 0.3415, 0.2121, 0.3415, 0.1951, 0.3322, 0.205, 0.3173, 0.2189, 0.3251, 0.2189, 0.3251, 0.205, 0.3173, 0.2161, 0.3008, 0.2266, 0.3065, 0.2266, 0.3065, 0.2161, 0.3008, 0.25, 0.25, 0.4034, 0.4034, 0.3707, 0.4307, 0.3557, 0.4081, 0.3844, 0.3844, 0.3844, 0.3844, 0.3557, 0.4081, 0.3447, 0.3918, 0.3712, 0.3712, 0.3712, 0.3712, 0.3447, 0.3918, 0.3363, 0.3792, 0.3599, 0.3599, 0.3599, 0.3599, 0.3363, 0.3792, 0.3238, 0.3604, 0.3439, 0.3439, 0.3439, 0.3439, 0.3238, 0.3604, 0.3121, 0.3429, 0.3293, 0.3293, 0.3293, 0.3293, 0.3121, 0.3429, 0.3057, 0.3333, 0.3211, 0.3211, 0.3211, 0.3211, 0.3057, 0.3333, 0.2958, 0.3185, 0.3084, 0.3084, 0.3084, 0.3084, 0.2958, 0.3185, 0.2846, 0.3018, 0.2942, 0.2942, 0.2942, 0.2942, 0.2846, 0.3018, 0.25, 0.25, 0.2919, 0.03938, 0.3321, 0.05169, 0.3227, 0.07454, 0.2871, 0.06372, 0.2871, 0.06372, 0.3227, 0.07454, 0.3199, 0.08123, 0.2857, 0.0705, 0.2857, 0.0705, 0.3199, 0.08123, 0.3088, 0.1081, 0.2799, 0.09955, 0.2799, 0.09955, 0.3088, 0.1081, 0.2998, 0.1297, 0.2753, 0.1226, 0.2753, 0.1226, 0.2998, 0.1297, 0.2939, 0.144, 0.2723, 0.1376, 0.2723, 0.1376, 0.2939, 0.144, 0.2886, 0.1567, 0.2696, 0.1512, 0.2696, 0.1512, 0.2886, 0.1567, 0.2812, 0.1748, 0.2658, 0.1704, 0.2658, 0.1704, 0.2812, 0.1748, 0.2743, 0.1914, 0.2623, 0.188, 0.2623, 0.188, 0.2743, 0.1914, 0.25, 0.25, 0.3321, 0.05169, 0.3692, 0.07154, 0.3555, 0.09209, 0.3227, 0.07454, 0.3227, 0.07454, 0.3555, 0.09209, 0.3511, 0.09862, 0.3199, 0.08123, 0.3199, 0.08123, 0.3511, 0.09862, 0.3354, 0.1221, 0.3088, 0.1081, 0.3088, 0.1081, 0.3354, 0.1221, 0.3225, 0.1415, 0.2998, 0.1297, 0.2998, 0.1297, 0.3225, 0.1415, 0.3137, 0.1546, 0.2939, 0.144, 0.2939, 0.144, 0.3137, 0.1546, 0.3062, 0.1659, 0.2886, 0.1567, 0.2886, 0.1567, 0.3062, 0.1659, 0.2954, 0.1821, 0.2812, 0.1748, 0.2812, 0.1748, 0.2954, 0.1821, 0.2853, 0.1972, 0.2743, 0.1914, 0.2743, 0.1914, 0.2853, 0.1972, 0.25, 0.25, 0.3692, 0.07154, 0.4018, 0.0982, 0.3843, 0.1157, 0.3555, 0.09209, 0.3555, 0.09209, 0.3843, 0.1157, 0.3781, 0.1219, 0.3511, 0.09862, 0.3511, 0.09862, 0.3781, 0.1219, 0.3589, 0.1411, 0.3354, 0.1221, 0.3354, 0.1221, 0.3589, 0.1411, 0.3425, 0.1575, 0.3225, 0.1415, 0.3225, 0.1415, 0.3425, 0.1575, 0.3311, 0.1689, 0.3137, 0.1546, 0.3137, 0.1546, 0.3311, 0.1689, 0.3216, 0.1784, 0.3062, 0.1659, 0.3062, 0.1659, 0.3216, 0.1784, 0.3079, 0.1921, 0.2954, 0.1821, 0.2954, 0.1821, 0.3079, 0.1921, 0.295, 0.205, 0.2853, 0.1972, 0.2853, 0.1972, 0.295, 0.205, 0.25, 0.25, 0.03251, 0.25, 0.03701, 0.2076, 0.06347, 0.2129, 0.05978, 0.25, 0.05978, 0.25, 0.06347, 0.2129, 0.07654, 0.2155, 0.0745, 0.25, 0.0745, 0.25, 0.07654, 0.2155, 0.09963, 0.2201, 0.09651, 0.25, 0.09651, 0.25, 0.09963, 0.2201, 0.1227, 0.2247, 0.12, 0.25, 0.12, 0.25, 0.1227, 0.2247, 0.1405, 0.2282, 0.1387, 0.25, 0.1387, 0.25, 0.1405, 0.2282, 0.1531, 0.2307, 0.1513, 0.25, 0.1513, 0.25, 0.1531, 0.2307, 0.1715, 0.2344, 0.1699, 0.25, 0.1699, 0.25, 0.1715, 0.2344, 0.1899, 0.238, 0.1889, 0.25, 0.1889, 0.25, 0.1899, 0.238, 0.25, 0.25, 0.1287, 0.4316, 0.09561, 0.4044, 0.1154, 0.3846, 0.1443, 0.4082, 0.1443, 0.4082, 0.1154, 0.3846, 0.1292, 0.3708, 0.1555, 0.3915, 0.1555, 0.3915, 0.1292, 0.3708, 0.1408, 0.3592, 0.1641, 0.3785, 0.1641, 0.3785, 0.1408, 0.3592, 0.1572, 0.3428, 0.1769, 0.3594, 0.1769, 0.3594, 0.1572, 0.3428, 0.1719, 0.3281, 0.1887, 0.3418, 0.1887, 0.3418, 0.1719, 0.3281, 0.1802, 0.3198, 0.1951, 0.3322, 0.1951, 0.3322, 0.1802, 0.3198, 0.1929, 0.3071, 0.205, 0.3173, 0.205, 0.3173, 0.1929, 0.3071, 0.2069, 0.2931, 0.2161, 0.3008, 0.2161, 0.3008, 0.2069, 0.2931, 0.25, 0.25, 0.4611, 0.208, 0.4655, 0.25, 0.44, 0.25, 0.4363, 0.2129, 0.4363, 0.2129, 0.44, 0.25, 0.4263, 0.25, 0.4242, 0.2153, 0.4242, 0.2153, 0.4263, 0.25, 0.4049, 0.25, 0.4017, 0.2198, 0.4017, 0.2198, 0.4049, 0.25, 0.3821, 0.25, 0.3792, 0.2243, 0.3792, 0.2243, 0.3821, 0.25, 0.3638, 0.25, 0.3619, 0.2277, 0.3619, 0.2277, 0.3638, 0.25, 0.3512, 0.25, 0.3494, 0.2302, 0.3494, 0.2302, 0.3512, 0.25, 0.3326, 0.25, 0.3309, 0.2339, 0.3309, 0.2339, 0.3326, 0.25, 0.3134, 0.25, 0.3123, 0.2376, 0.3123, 0.2376, 0.3134, 0.25, 0.25, 0.25, 0.4655, 0.25, 0.4617, 0.2921, 0.4364, 0.2871, 0.44, 0.25, 0.44, 0.25, 0.4364, 0.2871, 0.4216, 0.2841, 0.4263, 0.25, 0.4263, 0.25, 0.4216, 0.2841, 0.4021, 0.2803, 0.4049, 0.25, 0.4049, 0.25, 0.4021, 0.2803, 0.3798, 0.2758, 0.3821, 0.25, 0.3821, 0.25, 0.3798, 0.2758, 0.3612, 0.2721, 0.3638, 0.25, 0.3638, 0.25, 0.3612, 0.2721, 0.3492, 0.2697, 0.3512, 0.25, 0.3512, 0.25, 0.3492, 0.2697, 0.3311, 0.2661, 0.3326, 0.25, 0.3326, 0.25, 0.3311, 0.2661, 0.3121, 0.2623, 0.3134, 0.25, 0.3134, 0.25, 0.3121, 0.2623, 0.25, 0.25, 0.4617, 0.2921, 0.4497, 0.3327, 0.4256, 0.3227, 0.4364, 0.2871, 0.4364, 0.2871, 0.4256, 0.3227, 0.4104, 0.3164, 0.4216, 0.2841, 0.4216, 0.2841, 0.4104, 0.3164, 0.3934, 0.3094, 0.4021, 0.2803, 0.4021, 0.2803, 0.3934, 0.3094, 0.3724, 0.3007, 0.3798, 0.2758, 0.3798, 0.2758, 0.3724, 0.3007, 0.3544, 0.2932, 0.3612, 0.2721, 0.3612, 0.2721, 0.3544, 0.2932, 0.3433, 0.2886, 0.3492, 0.2697, 0.3492, 0.2697, 0.3433, 0.2886, 0.3264, 0.2816, 0.3311, 0.2661, 0.3311, 0.2661, 0.3264, 0.2816, 0.3083, 0.2741, 0.3121, 0.2623, 0.3121, 0.2623, 0.3083, 0.2741, 0.25, 0.25, 0.1676, 0.05099, 0.208, 0.03901, 0.2129, 0.06367, 0.1773, 0.07445, 0.1773, 0.07445, 0.2129, 0.06367, 0.2143, 0.07066, 0.1802, 0.08153, 0.1802, 0.08153, 0.2143, 0.07066, 0.2201, 0.09982, 0.1914, 0.1086, 0.1914, 0.1086, 0.2201, 0.09982, 0.2247, 0.123, 0.2005, 0.1305, 0.2005, 0.1305, 0.2247, 0.123, 0.2277, 0.1381, 0.2065, 0.1449, 0.2065, 0.1449, 0.2277, 0.1381, 0.2304, 0.1517, 0.2118, 0.1577, 0.2118, 0.1577, 0.2304, 0.1517, 0.2343, 0.1709, 0.2192, 0.1756, 0.2192, 0.1756, 0.2343, 0.1709, 0.2378, 0.1884, 0.2261, 0.1923, 0.2261, 0.1923, 0.2378, 0.1884, 0.25, 0.25, 0.03701, 0.2076, 0.0497, 0.167, 0.07432, 0.1772, 0.06347, 0.2129, 0.06347, 0.2129, 0.07432, 0.1772, 0.08536, 0.1818, 0.07654, 0.2155, 0.07654, 0.2155, 0.08536, 0.1818, 0.1085, 0.1914, 0.09963, 0.2201, 0.09963, 0.2201, 0.1085, 0.1914, 0.1303, 0.2004, 0.1227, 0.2247, 0.1227, 0.2247, 0.1303, 0.2004, 0.1465, 0.2071, 0.1405, 0.2282, 0.1405, 0.2282, 0.1465, 0.2071, 0.1585, 0.2121, 0.1531, 0.2307, 0.1531, 0.2307, 0.1585, 0.2121, 0.176, 0.2194, 0.1715, 0.2344, 0.1715, 0.2344, 0.176, 0.2194, 0.1932, 0.2265, 0.1899, 0.238, 0.1899, 0.238, 0.1932, 0.2265, 0.25, 0.25, 0.09561, 0.4044, 0.06855, 0.3712, 0.09178, 0.3557, 0.1154, 0.3846, 0.1154, 0.3846, 0.09178, 0.3557, 0.1071, 0.3455, 0.1292, 0.3708, 0.1292, 0.3708, 0.1071, 0.3455, 0.1218, 0.3356, 0.1408, 0.3592, 0.1408, 0.3592, 0.1218, 0.3356, 0.1411, 0.3227, 0.1572, 0.3428, 0.1572, 0.3428, 0.1411, 0.3227, 0.1581, 0.3114, 0.1719, 0.3281, 0.1719, 0.3281, 0.1581, 0.3114, 0.168, 0.3048, 0.1802, 0.3198, 0.1802, 0.3198, 0.168, 0.3048, 0.183, 0.2947, 0.1929, 0.3071, 0.1929, 0.3071, 0.183, 0.2947, 0.1993, 0.2839, 0.2069, 0.2931, 0.2069, 0.2931, 0.1993, 0.2839, 0.25, 0.25, 0.3707, 0.4307, 0.3333, 0.451, 0.3228, 0.4257, 0.3557, 0.4081, 0.3557, 0.4081, 0.3228, 0.4257, 0.315, 0.4069, 0.3447, 0.3918, 0.3447, 0.3918, 0.315, 0.4069, 0.3095, 0.3935, 0.3363, 0.3792, 0.3363, 0.3792, 0.3095, 0.3935, 0.3008, 0.3726, 0.3238, 0.3604, 0.3238, 0.3604, 0.3008, 0.3726, 0.2926, 0.3529, 0.3121, 0.3429, 0.3121, 0.3429, 0.2926, 0.3529, 0.2883, 0.3424, 0.3057, 0.3333, 0.3057, 0.3333, 0.2883, 0.3424, 0.2815, 0.3259, 0.2958, 0.3185, 0.2958, 0.3185, 0.2815, 0.3259, 0.2737, 0.3073, 0.2846, 0.3018, 0.2846, 0.3018, 0.2737, 0.3073, 0.25, 0.25, 0.3333, 0.451, 0.2925, 0.4637, 0.2871, 0.4366, 0.3228, 0.4257, 0.3228, 0.4257, 0.2871, 0.4366, 0.2831, 0.4162, 0.315, 0.4069, 0.315, 0.4069, 0.2831, 0.4162, 0.2803, 0.4023, 0.3095, 0.3935, 0.3095, 0.3935, 0.2803, 0.4023, 0.2759, 0.38, 0.3008, 0.3726, 0.3008, 0.3726, 0.2759, 0.38, 0.2717, 0.3589, 0.2926, 0.3529, 0.2926, 0.3529, 0.2717, 0.3589, 0.2694, 0.3478, 0.2883, 0.3424, 0.2883, 0.3424, 0.2694, 0.3478, 0.266, 0.3304, 0.2815, 0.3259, 0.2815, 0.3259, 0.266, 0.3304, 0.2621, 0.3106, 0.2737, 0.3073, 0.2737, 0.3073, 0.2621, 0.3106, 0.25, 0.25, 0.2925, 0.4637, 0.25, 0.4681, 0.25, 0.4403, 0.2871, 0.4366, 0.2871, 0.4366, 0.25, 0.4403, 0.25, 0.4192, 0.2831, 0.4162, 0.2831, 0.4162, 0.25, 0.4192, 0.25, 0.4052, 0.2803, 0.4023, 0.2803, 0.4023, 0.25, 0.4052, 0.25, 0.3824, 0.2759, 0.38, 0.2759, 0.38, 0.25, 0.3824, 0.25, 0.3607, 0.2717, 0.3589, 0.2717, 0.3589, 0.25, 0.3607, 0.25, 0.3494, 0.2694, 0.3478, 0.2694, 0.3478, 0.25, 0.3494, 0.25, 0.3318, 0.266, 0.3304, 0.266, 0.3304, 0.25, 0.3318, 0.25, 0.3116, 0.2621, 0.3106, 0.2621, 0.3106, 0.25, 0.3116, 0.25, 0.25, 0.4018, 0.0982, 0.4286, 0.1307, 0.4079, 0.1445, 0.3843, 0.1157, 0.3843, 0.1157, 0.4079, 0.1445, 0.3998, 0.1499, 0.3781, 0.1219, 0.3781, 0.1219, 0.3998, 0.1499, 0.3783, 0.1643, 0.3589, 0.1411, 0.3589, 0.1411, 0.3783, 0.1643, 0.359, 0.1772, 0.3425, 0.1575, 0.3425, 0.1575, 0.359, 0.1772, 0.3453, 0.1863, 0.3311, 0.1689, 0.3311, 0.1689, 0.3453, 0.1863, 0.3342, 0.1937, 0.3216, 0.1784, 0.3216, 0.1784, 0.3342, 0.1937, 0.3183, 0.2044, 0.3079, 0.1921, 0.3079, 0.1921, 0.3183, 0.2044, 0.3029, 0.2146, 0.295, 0.205, 0.295, 0.205, 0.3029, 0.2146, 0.25, 0.25, 0.208, 0.03901, 0.25, 0.03509, 0.25, 0.06005, 0.2129, 0.06367, 0.2129, 0.06367, 0.25, 0.06005, 0.25, 0.06692, 0.2143, 0.07066, 0.2143, 0.07066, 0.25, 0.06692, 0.25, 0.09676, 0.2201, 0.09982, 0.2201, 0.09982, 0.25, 0.09676, 0.25, 0.1203, 0.2247, 0.123, 0.2247, 0.123, 0.25, 0.1203, 0.25, 0.1357, 0.2277, 0.1381, 0.2277, 0.1381, 0.25, 0.1357, 0.25, 0.1495, 0.2304, 0.1517, 0.2304, 0.1517, 0.25, 0.1495, 0.25, 0.1691, 0.2343, 0.1709, 0.2343, 0.1709, 0.25, 0.1691, 0.25, 0.187, 0.2378, 0.1884, 0.2378, 0.1884, 0.25, 0.187, 0.25, 0.25, 0.0497, 0.167, 0.07004, 0.1298, 0.09192, 0.1444, 0.07432, 0.1772, 0.07432, 0.1772, 0.09192, 0.1444, 0.1008, 0.1503, 0.08536, 0.1818, 0.08536, 0.1818, 0.1008, 0.1503, 0.1227, 0.165, 0.1085, 0.1914, 0.1085, 0.1914, 0.1227, 0.165, 0.1424, 0.1781, 0.1303, 0.2004, 0.1303, 0.2004, 0.1424, 0.1781, 0.1565, 0.1875, 0.1465, 0.2071, 0.1465, 0.2071, 0.1565, 0.1875, 0.1675, 0.1949, 0.1585, 0.2121, 0.1585, 0.2121, 0.1675, 0.1949, 0.1834, 0.2055, 0.176, 0.2194, 0.176, 0.2194, 0.1834, 0.2055, 0.1987, 0.2157, 0.1932, 0.2265, 0.1932, 0.2265, 0.1987, 0.2157, 0.25, 0.25, 0.25, 0.4681, 0.2074, 0.4641, 0.2129, 0.4366, 0.25, 0.4403, 0.25, 0.4403, 0.2129, 0.4366, 0.217, 0.416, 0.25, 0.4192, 0.25, 0.4192, 0.217, 0.416, 0.2198, 0.402, 0.25, 0.4052, 0.25, 0.4052, 0.2198, 0.402, 0.2242, 0.3796, 0.25, 0.3824, 0.25, 0.3824, 0.2242, 0.3796, 0.2284, 0.3584, 0.25, 0.3607, 0.25, 0.3607, 0.2284, 0.3584, 0.2306, 0.3473, 0.25, 0.3494, 0.25, 0.3494, 0.2306, 0.3473, 0.2341, 0.3299, 0.25, 0.3318, 0.25, 0.3318, 0.2341, 0.3299, 0.238, 0.3102, 0.25, 0.3116, 0.25, 0.3116, 0.238, 0.3102, 0.25, 0.25, 0.2074, 0.4641, 0.1664, 0.4517, 0.1772, 0.4258, 0.2129, 0.4366, 0.2129, 0.4366, 0.1772, 0.4258, 0.1851, 0.4067, 0.217, 0.416, 0.217, 0.416, 0.1851, 0.4067, 0.1908, 0.393, 0.2198, 0.402, 0.2198, 0.402, 0.1908, 0.393, 0.1995, 0.3718, 0.2242, 0.3796, 0.2242, 0.3796, 0.1995, 0.3718, 0.2077, 0.352, 0.2284, 0.3584, 0.2284, 0.3584, 0.2077, 0.352, 0.2121, 0.3415, 0.2306, 0.3473, 0.2306, 0.3473, 0.2121, 0.3415, 0.2189, 0.3251, 0.2341, 0.3299, 0.2341, 0.3299, 0.2189, 0.3251, 0.2266, 0.3065, 0.238, 0.3102, 0.238, 0.3102, 0.2266, 0.3065, 0.25, 0.25, 0.49, 0.25, 0.482, 0.25, 0.482, 0.25, 0.49, 0.25, 0.25, 0.01858, 0.2049, 0.02313, 0.2049, 0.02313, 0.25, 0.01858, 0.2049, 0.02313, 0.1615, 0.03638, 0.1615, 0.03638, 0.2049, 0.02313, 0.03663, 0.1616, 0.02827, 0.1582, 0.02827, 0.1582, 0.03663, 0.1616, 0.5146, 0.2968, 0.51, 0.25, 0.51, 0.25, 0.5146, 0.2968, 0.6582, 0.4717, 0.6167, 0.4496, 0.6167, 0.4496, 0.6582, 0.4717, 0.75, 0.49, 0.7968, 0.4854, 0.8418, 0.4717, 0.8833, 0.4496, 0.9197, 0.4197, 0.9496, 0.3833, 0.9717, 0.3418, 0.9854, 0.2968, 0.99, 0.25, 0.9854, 0.2032, 0.9717, 0.1582, 0.9496, 0.1167, 0.9197, 0.08029, 0.8833, 0.05045, 0.8418, 0.02827, 0.7968, 0.01461, 0.75, 0.01, 0.7032, 0.01461, 0.6582, 0.02827, 0.6167, 0.05045, 0.5803, 0.08029, 0.5504, 0.1167, 0.5283, 0.1582, 0.5146, 0.2032, 0.51, 0.25, 0.5146, 0.2968, 0.5283, 0.3418, 0.5504, 0.3833, 0.5803, 0.4197, 0.6167, 0.4496, 0.6582, 0.4717, 0.7032, 0.4854, 0.25, 0.49, 0.2968, 0.4854, 0.2968, 0.4854, 0.25, 0.49, 0.3833, 0.05045, 0.3418, 0.02827, 0.3418, 0.02827, 0.3833, 0.05045, 0.08029, 0.08029, 0.05045, 0.1167, 0.05045, 0.1167, 0.08029, 0.08029, 0.05045, 0.3833, 0.08029, 0.4197, 0.08029, 0.4197, 0.05045, 0.3833, 0.4854, 0.2968, 0.49, 0.25, 0.49, 0.25, 0.4854, 0.2968, 0.05045, 0.1167, 0.05794, 0.1217, 0.05794, 0.1217, 0.05045, 0.1167, 0.3418, 0.02827, 0.2968, 0.01461, 0.2968, 0.01461, 0.3418, 0.02827, 0.49, 0.25, 0.482, 0.25, 0.482, 0.25, 0.49, 0.25, 0.2968, 0.4854, 0.3418, 0.4717, 0.3418, 0.4717, 0.2968, 0.4854, 0.482, 0.25, 0.4775, 0.2047, 0.4775, 0.2047, 0.482, 0.25, 0.08029, 0.4197, 0.1167, 0.4496, 0.1167, 0.4496, 0.08029, 0.4197, 0.03663, 0.1616, 0.02827, 0.1582, 0.02827, 0.1582, 0.03663, 0.1616, 0.2968, 0.01461, 0.25, 0.01, 0.25, 0.01, 0.2968, 0.01461, 0.1167, 0.4496, 0.1216, 0.4422, 0.1216, 0.4422, 0.1167, 0.4496, 0.4775, 0.2047, 0.4854, 0.2032, 0.4854, 0.2032, 0.4775, 0.2047, 0.01908, 0.25, 0.0235, 0.2951, 0.0235, 0.2951, 0.01908, 0.25, 0.02827, 0.1582, 0.01461, 0.2032, 0.01461, 0.2032, 0.02827, 0.1582, 0.3418, 0.4717, 0.3833, 0.4496, 0.3833, 0.4496, 0.3418, 0.4717, 0.25, 0.01, 0.25, 0.01858, 0.25, 0.01858, 0.25, 0.01, 0.05794, 0.1217, 0.03663, 0.1616, 0.03663, 0.1616, 0.05794, 0.1217, 0.4854, 0.2032, 0.4717, 0.1582, 0.4717, 0.1582, 0.4854, 0.2032, 0.1615, 0.4637, 0.1582, 0.4717, 0.1582, 0.4717, 0.1615, 0.4637, 0.01461, 0.2032, 0.01, 0.25, 0.01, 0.25, 0.01461, 0.2032, 0.3833, 0.4496, 0.4197, 0.4197, 0.4197, 0.4197, 0.3833, 0.4496, 0.1582, 0.4717, 0.2032, 0.4854, 0.2032, 0.4854, 0.1582, 0.4717, 0.4717, 0.1582, 0.4496, 0.1167, 0.4496, 0.1167, 0.4717, 0.1582, 0.2049, 0.02313, 0.1615, 0.03638, 0.1615, 0.03638, 0.2049, 0.02313, 0.01, 0.25, 0.01908, 0.25, 0.01908, 0.25, 0.01, 0.25, 0.4197, 0.4197, 0.4496, 0.3833, 0.4496, 0.3833, 0.4197, 0.4197, 0.1615, 0.03638, 0.1582, 0.02827, 0.1582, 0.02827, 0.1615, 0.03638, 0.2032, 0.4854, 0.25, 0.49, 0.25, 0.49, 0.2032, 0.4854, 0.4496, 0.1167, 0.4197, 0.08029, 0.4197, 0.08029, 0.4496, 0.1167, 0.1216, 0.4422, 0.1615, 0.4637, 0.1615, 0.4637, 0.1216, 0.4422, 0.0235, 0.2951, 0.01461, 0.2968, 0.01461, 0.2968, 0.0235, 0.2951, 0.1582, 0.02827, 0.1167, 0.05045, 0.1167, 0.05045, 0.1582, 0.02827, 0.49, 0.25, 0.482, 0.25, 0.4775, 0.2047, 0.4854, 0.2032, 0.9854, 0.2032, 0.99, 0.25, 0.99, 0.25, 0.9854, 0.2032, 0.4775, 0.2047, 0.4854, 0.2032, 0.4854, 0.2032, 0.4775, 0.2047, 0.482, 0.25, 0.4775, 0.2047, 0.4775, 0.2047, 0.482, 0.25, 0.05045, 0.1167, 0.05794, 0.1217, 0.03663, 0.1616, 0.02827, 0.1582, 0.05045, 0.1167, 0.05794, 0.1217, 0.05794, 0.1217, 0.05045, 0.1167, 0.05794, 0.1217, 0.03663, 0.1616, 0.03663, 0.1616, 0.05794, 0.1217, 0.5283, 0.1582, 0.5504, 0.1167, 0.5504, 0.1167, 0.5283, 0.1582, 0.25, 0.01, 0.25, 0.01858, 0.2049, 0.02313, 0.2032, 0.01461, 0.7032, 0.01461, 0.75, 0.01, 0.75, 0.01, 0.7032, 0.01461, 0.2049, 0.02313, 0.2032, 0.01461, 0.2032, 0.01461, 0.2049, 0.02313, 0.25, 0.01, 0.25, 0.01858, 0.25, 0.01858, 0.25, 0.01, 0.2032, 0.01461, 0.2049, 0.02313, 0.1615, 0.03638, 0.1582, 0.02827, 0.6582, 0.02827, 0.7032, 0.01461, 0.7032, 0.01461, 0.6582, 0.02827, 0.1615, 0.03638, 0.1582, 0.02827, 0.1582, 0.02827, 0.1615, 0.03638, 0.2032, 0.01461, 0.2049, 0.02313, 0.2049, 0.02313, 0.2032, 0.01461, 0.01, 0.25, 0.01908, 0.25, 0.0235, 0.2951, 0.01461, 0.2968, 0.0235, 0.2951, 0.01461, 0.2968, 0.01461, 0.2968, 0.0235, 0.2951, 0.01908, 0.25, 0.0235, 0.2951, 0.0235, 0.2951, 0.01908, 0.25, 0.01, 0.25, 0.01908, 0.25, 0.01908, 0.25, 0.01, 0.25, 0.1167, 0.4496, 0.1216, 0.4422, 0.1615, 0.4637, 0.1582, 0.4717, 0.1216, 0.4422, 0.1615, 0.4637, 0.1615, 0.4637, 0.1216, 0.4422, 0.1615, 0.4637, 0.1582, 0.4717, 0.1582, 0.4717, 0.1615, 0.4637, 0.1167, 0.4496, 0.1216, 0.4422, 0.1216, 0.4422, 0.1167, 0.4496])
me_cone.use_remesh_fix_poles = True
me_cone.use_remesh_preserve_attributes = False
me_cone.update()

# ---- objects
ob_cone = bpy.data.objects.new('Cone', me_cone)

# ---- transforms, parenting, visibility, modifiers, constraints
ob_cone.location = (0.0, 0.0, 0.0)
ob_cone.rotation_euler = (3.142, -0.0, 0.0)

# ---- collection membership
col_collection.objects.link(ob_cone)

# ---- scene / render settings (as saved in the file)
scene.frame_start = 1; scene.frame_end = 250; scene.frame_set(1)
scene.render.engine = 'BLENDER_EEVEE_NEXT'
scene.cycles.use_denoising = False
scene.cycles.samples = 128
scene.cycles.sampling_pattern = 'TABULATED_SOBOL'
scene.cycles.use_adaptive_sampling = False
scene.cycles.use_light_tree = False
scene.view_settings.view_transform = 'Filmic'
bpy.context.view_layer.update()

# ---- added for rendering (the .blend has no active camera and no usable light): camera, sun
cam_auto = bpy.data.cameras.new('AutoCamera')
cam_auto.lens = 50.0
cam_auto.sensor_width = 36.0
cam_auto.clip_end = 1000.0
ob_auto_camera = bpy.data.objects.new('AutoCamera', cam_auto)
scene.collection.objects.link(ob_auto_camera)
ob_auto_camera.location = (3.68794, -4.46087, 1.17368)
ob_auto_camera.rotation_euler = (1.09748, -7.21219e-08, 0.694738)
scene.camera = ob_auto_camera
light_auto_sun = bpy.data.lights.new('AutoSun', 'SUN')
light_auto_sun.energy = 3.0
light_auto_sun.angle = 0.0523599
ob_auto_sun = bpy.data.objects.new('AutoSun', light_auto_sun)
scene.collection.objects.link(ob_auto_sun)
ob_auto_sun.rotation_euler = (0.872665, 0.174533, 0.523599)
bpy.context.view_layer.update()
